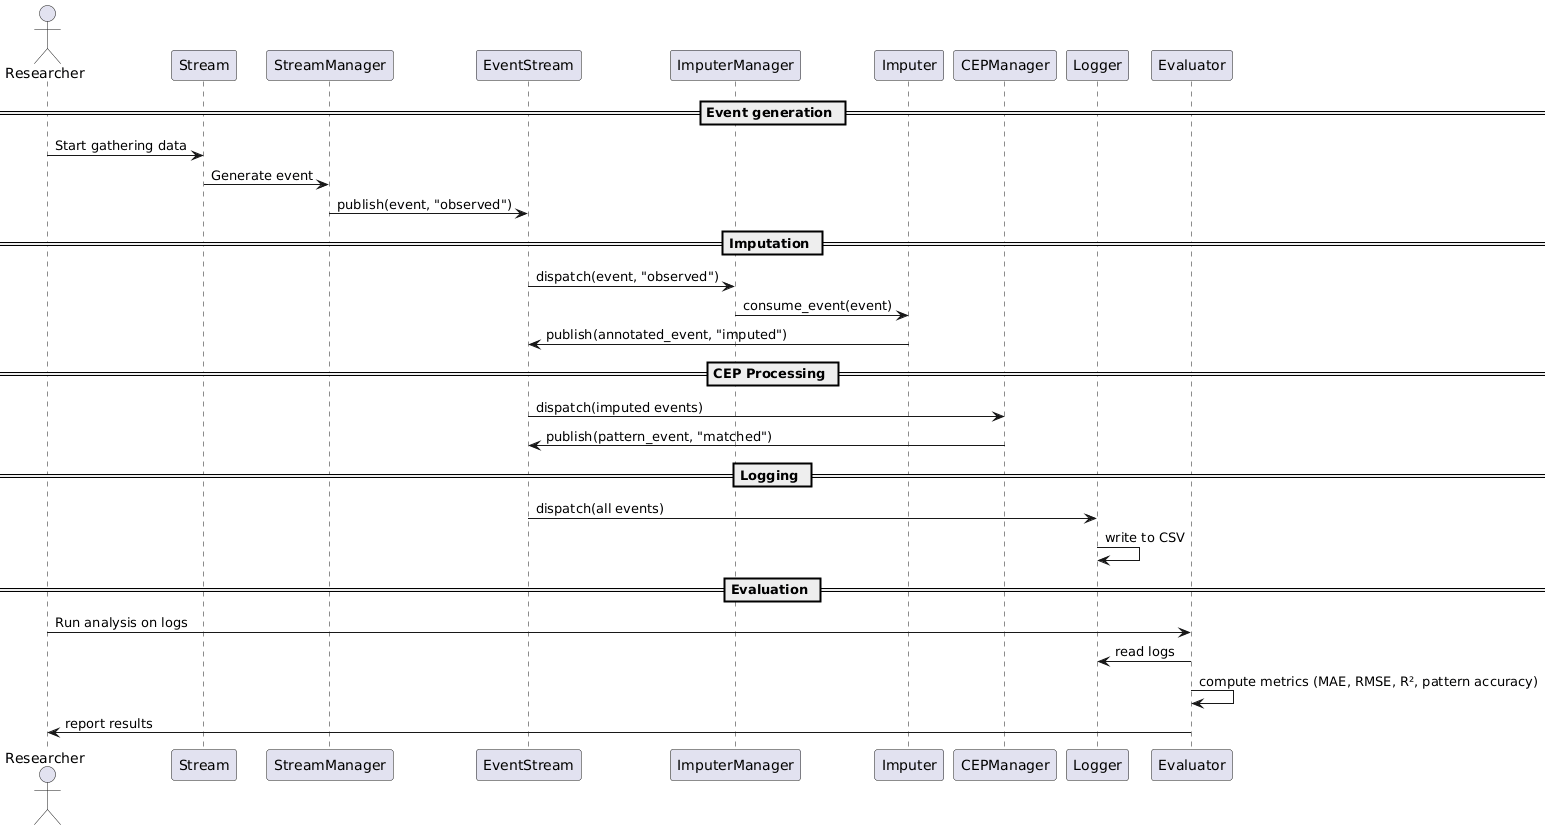

The diagram above was rendered by PlantUML. Its source (embedded in the PNG):
@startuml
actor Researcher

participant Stream
participant StreamManager
participant EventStream
participant ImputerManager
participant Imputer
participant CEPManager
participant Logger
participant Evaluator

== Event generation ==
Researcher -> Stream: Start gathering data
Stream-> StreamManager: Generate event
StreamManager -> EventStream: publish(event, "observed")

== Imputation ==
EventStream -> ImputerManager: dispatch(event, "observed")
ImputerManager -> Imputer: consume_event(event)
Imputer -> EventStream: publish(annotated_event, "imputed")

== CEP Processing ==
EventStream -> CEPManager: dispatch(imputed events)
CEPManager -> EventStream: publish(pattern_event, "matched")

== Logging ==
EventStream -> Logger: dispatch(all events)
Logger -> Logger: write to CSV

== Evaluation ==
Researcher -> Evaluator: Run analysis on logs
Evaluator -> Logger: read logs
Evaluator -> Evaluator : compute metrics (MAE, RMSE, R², pattern accuracy)
Evaluator -> Researcher: report results
@enduml